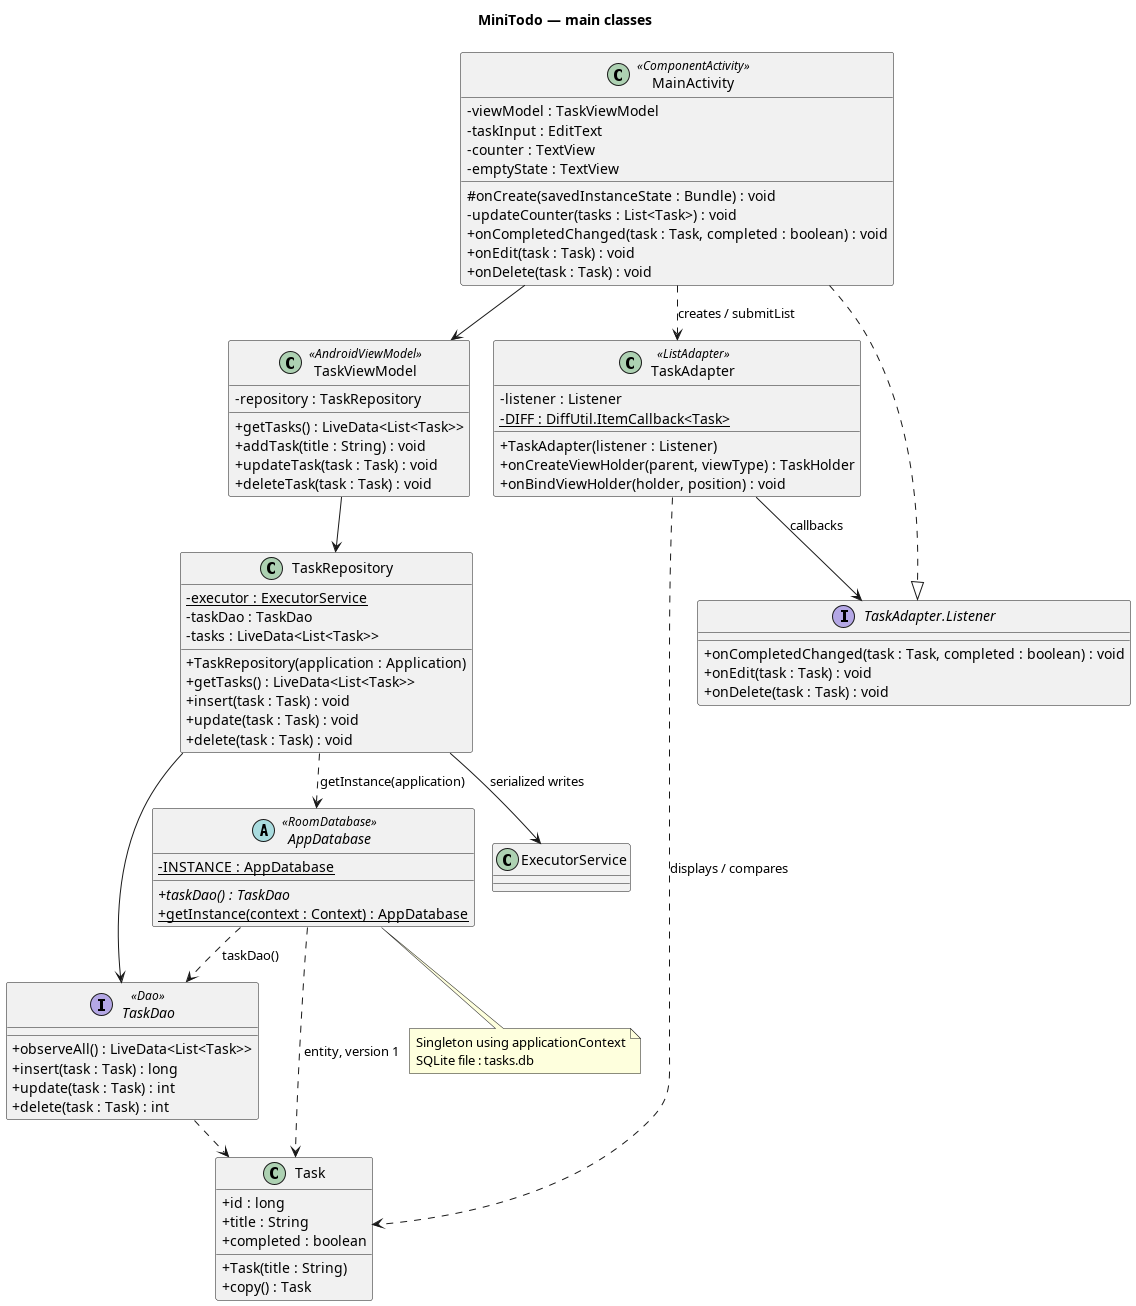

The diagram above was rendered by PlantUML. Its source (embedded in the PNG):
@startuml
!pragma layout smetana
title MiniTodo — main classes
skinparam classAttributeIconSize 0
class Task {
  +id : long
  +title : String
  +completed : boolean
  +Task(title : String)
  +copy() : Task
}
interface TaskDao <<Dao>> {
  +observeAll() : LiveData<List<Task>>
  +insert(task : Task) : long
  +update(task : Task) : int
  +delete(task : Task) : int
}
abstract class AppDatabase <<RoomDatabase>> {
  {static} -INSTANCE : AppDatabase
  {abstract} +taskDao() : TaskDao
  {static} +getInstance(context : Context) : AppDatabase
}
class TaskRepository {
  {static} -executor : ExecutorService
  -taskDao : TaskDao
  -tasks : LiveData<List<Task>>
  +TaskRepository(application : Application)
  +getTasks() : LiveData<List<Task>>
  +insert(task : Task) : void
  +update(task : Task) : void
  +delete(task : Task) : void
}
class TaskViewModel <<AndroidViewModel>> {
  -repository : TaskRepository
  +getTasks() : LiveData<List<Task>>
  +addTask(title : String) : void
  +updateTask(task : Task) : void
  +deleteTask(task : Task) : void
}
class MainActivity <<ComponentActivity>> {
  -viewModel : TaskViewModel
  -taskInput : EditText
  -counter : TextView
  -emptyState : TextView
  #onCreate(savedInstanceState : Bundle) : void
  -updateCounter(tasks : List<Task>) : void
  +onCompletedChanged(task : Task, completed : boolean) : void
  +onEdit(task : Task) : void
  +onDelete(task : Task) : void
}
class TaskAdapter <<ListAdapter>> {
  -listener : Listener
  {static} -DIFF : DiffUtil.ItemCallback<Task>
  +TaskAdapter(listener : Listener)
  +onCreateViewHolder(parent, viewType) : TaskHolder
  +onBindViewHolder(holder, position) : void
}
interface "TaskAdapter.Listener" as Listener {
  +onCompletedChanged(task : Task, completed : boolean) : void
  +onEdit(task : Task) : void
  +onDelete(task : Task) : void
}
MainActivity ..|> Listener
MainActivity --> TaskViewModel
MainActivity ..> TaskAdapter : creates / submitList
TaskAdapter --> Listener : callbacks
TaskViewModel --> TaskRepository
TaskRepository --> TaskDao
TaskRepository ..> AppDatabase : getInstance(application)
TaskRepository --> ExecutorService : serialized writes
AppDatabase ..> TaskDao : taskDao()
AppDatabase ..> Task : entity, version 1
TaskDao ..> Task
TaskAdapter ..> Task : displays / compares
note bottom of AppDatabase
  Singleton using applicationContext
  SQLite file : tasks.db
end note
@enduml